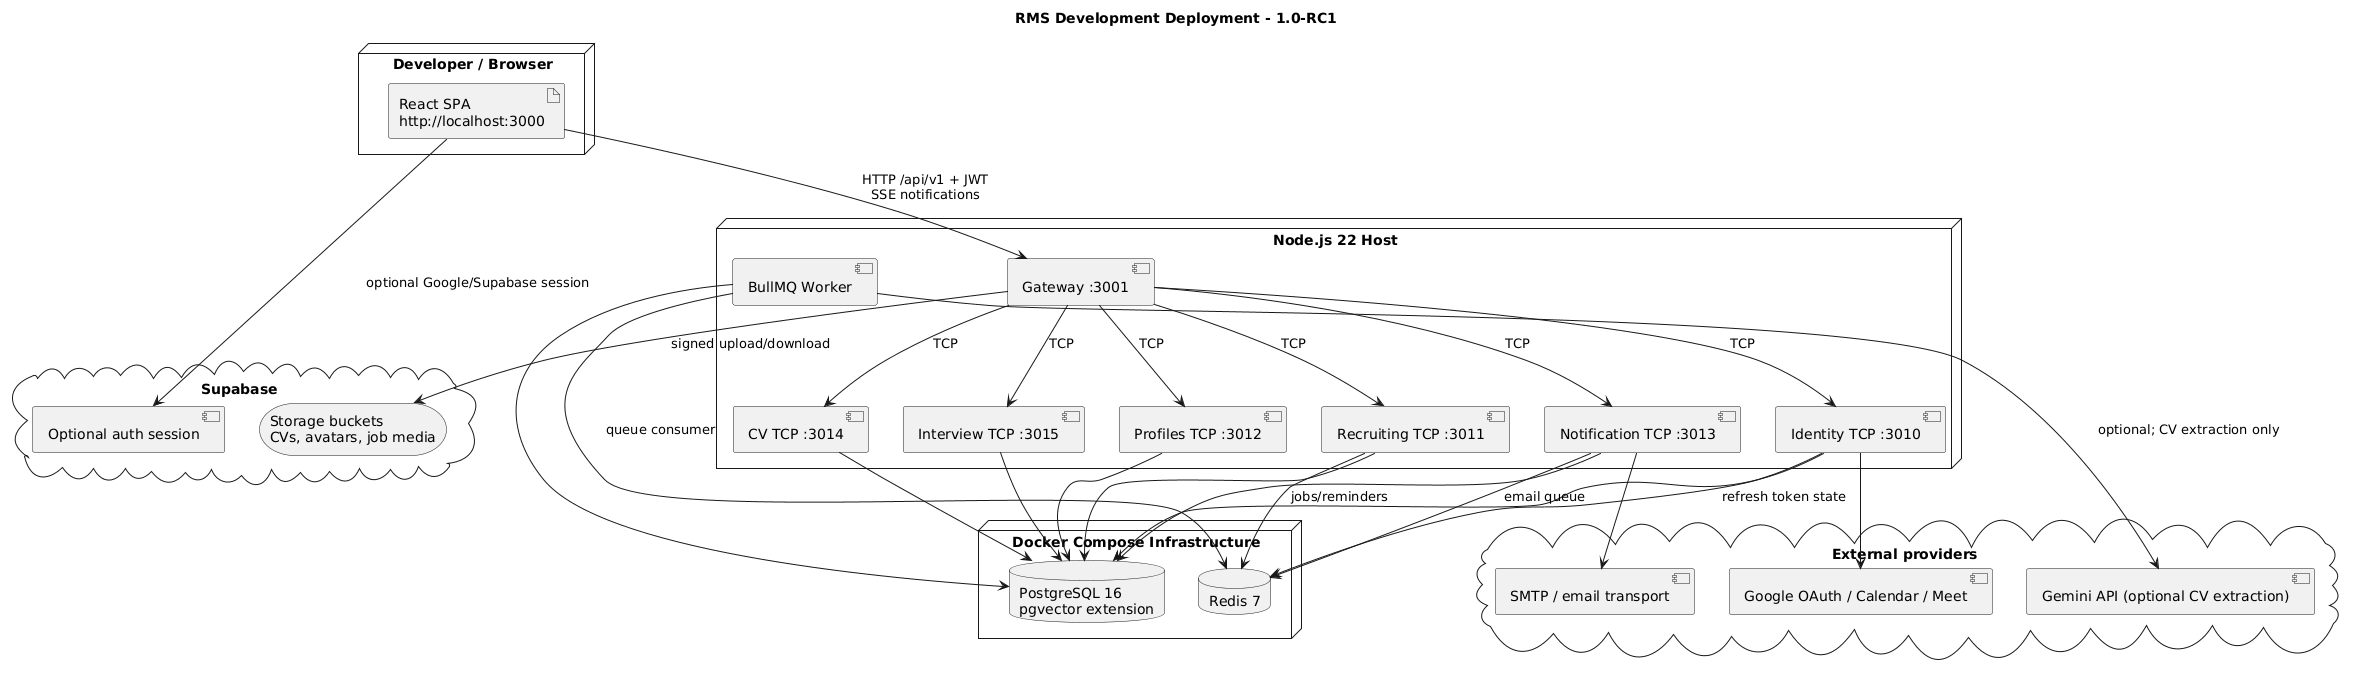

The diagram above was rendered by PlantUML. Its source (embedded in the PNG):
@startuml
title RMS Development Deployment - 1.0-RC1
skinparam shadowing false
skinparam defaultFontName Arial

node "Developer / Browser" as CLIENT {
  artifact "React SPA\nhttp://localhost:3000" as SPA
}

node "Node.js 22 Host" as HOST {
  component "Gateway :3001" as GW
  component "Identity TCP :3010" as ID
  component "Recruiting TCP :3011" as REC
  component "Profiles TCP :3012" as PRO
  component "Notification TCP :3013" as NOT
  component "CV TCP :3014" as CV
  component "Interview TCP :3015" as INT
  component "BullMQ Worker" as WORKER
}

node "Docker Compose Infrastructure" as DOCKER {
  database "PostgreSQL 16\npgvector extension" as PG
  database "Redis 7" as REDIS
}

cloud "Supabase" as SUPA {
  storage "Storage buckets\nCVs, avatars, job media" as STORAGE
  component "Optional auth session" as SAUTH
}

cloud "External providers" as EXT {
  component "Google OAuth / Calendar / Meet" as GOOGLE
  component "SMTP / email transport" as EMAIL
  component "Gemini API (optional CV extraction)" as GEMINI
}

SPA --> GW : HTTP /api/v1 + JWT\nSSE notifications
GW --> ID : TCP
GW --> REC : TCP
GW --> PRO : TCP
GW --> NOT : TCP
GW --> CV : TCP
GW --> INT : TCP

ID --> PG
REC --> PG
PRO --> PG
NOT --> PG
CV --> PG
INT --> PG
WORKER --> PG
ID --> REDIS : refresh token state
REC --> REDIS : jobs/reminders
NOT --> REDIS : email queue
WORKER --> REDIS : queue consumer

GW --> STORAGE : signed upload/download
SPA --> SAUTH : optional Google/Supabase session
ID --> GOOGLE
NOT --> EMAIL
WORKER --> GEMINI : optional; CV extraction only
@enduml